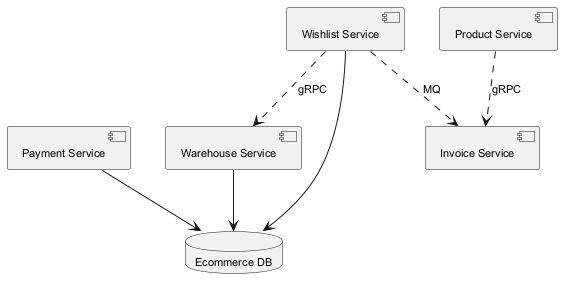

The diagram above was rendered by PlantUML. Its source (embedded in the PNG):
@startuml
skinparam monochrome true
skinparam defaultFontSize 11
component "Payment Service" as C_PaymentService
component "Warehouse Service" as C_WarehouseService
component "Product Service" as C_ProductService
component "Invoice Service" as C_InvoiceService
component "Wishlist Service" as C_WishlistService
database "Ecommerce DB" as DB_ecommerce
C_PaymentService --> DB_ecommerce
C_WarehouseService --> DB_ecommerce
C_WishlistService --> DB_ecommerce
C_WishlistService ..> C_WarehouseService : gRPC
C_ProductService ..> C_InvoiceService : gRPC
C_WishlistService ..> C_InvoiceService : MQ
@enduml